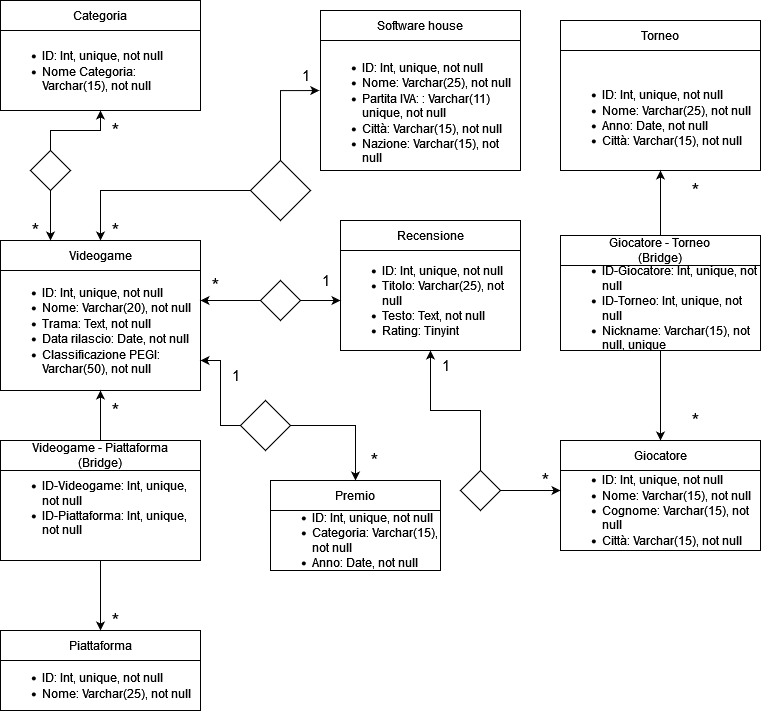

The diagram above was exported from draw.io. Its source (the exported page's mxGraphModel, read from the mxfile embedded in the PNG):
<mxGraphModel dx="1050" dy="524" grid="1" gridSize="10" guides="1" tooltips="1" connect="1" arrows="1" fold="1" page="1" pageScale="1" pageWidth="827" pageHeight="1169" math="0" shadow="0">
  <root>
    <mxCell id="0" />
    <mxCell id="1" parent="0" />
    <mxCell id="GW1x0Rxr6ZO3NL_KyY5c-1" value="&lt;div align=&quot;left&quot;&gt;&lt;ul&gt;&lt;li&gt;ID: Int, unique, not null&lt;br&gt;&lt;/li&gt;&lt;li&gt;Nome: Varchar(20), not null&lt;/li&gt;&lt;li&gt;Trama: Text, not null&lt;br&gt;&lt;/li&gt;&lt;li&gt;Data rilascio: Date, not null&lt;br&gt;&lt;/li&gt;&lt;li&gt;Classificazione PEGI: Varchar(50), not null&lt;/li&gt;&lt;/ul&gt;&lt;/div&gt;" style="rounded=0;whiteSpace=wrap;html=1;align=left;" vertex="1" parent="1">
      <mxGeometry x="40" y="270" width="200" height="120" as="geometry" />
    </mxCell>
    <mxCell id="GW1x0Rxr6ZO3NL_KyY5c-3" value="Videogame" style="rounded=0;whiteSpace=wrap;html=1;" vertex="1" parent="1">
      <mxGeometry x="40" y="240" width="200" height="30" as="geometry" />
    </mxCell>
    <mxCell id="GW1x0Rxr6ZO3NL_KyY5c-4" value="&lt;br&gt;&lt;ul&gt;&lt;li&gt;ID: Int, unique, not null&lt;br&gt;&lt;/li&gt;&lt;li&gt;Nome: Varchar(25), not null&lt;br&gt;&lt;/li&gt;&lt;li&gt;Partita IVA: : Varchar(11) unique, not null&lt;/li&gt;&lt;li&gt;Città: Varchar(15), not null&lt;/li&gt;&lt;li&gt;Nazione: Varchar(15), not null&lt;/li&gt;&lt;/ul&gt;" style="rounded=0;whiteSpace=wrap;html=1;align=left;" vertex="1" parent="1">
      <mxGeometry x="360" y="40" width="200" height="130" as="geometry" />
    </mxCell>
    <mxCell id="GW1x0Rxr6ZO3NL_KyY5c-5" value="Software house" style="rounded=0;whiteSpace=wrap;html=1;" vertex="1" parent="1">
      <mxGeometry x="360" y="10" width="200" height="30" as="geometry" />
    </mxCell>
    <mxCell id="GW1x0Rxr6ZO3NL_KyY5c-8" style="edgeStyle=orthogonalEdgeStyle;rounded=0;orthogonalLoop=1;jettySize=auto;html=1;entryX=-0.006;entryY=0.385;entryDx=0;entryDy=0;entryPerimeter=0;" edge="1" parent="1" source="GW1x0Rxr6ZO3NL_KyY5c-6" target="GW1x0Rxr6ZO3NL_KyY5c-4">
      <mxGeometry relative="1" as="geometry">
        <Array as="points">
          <mxPoint x="320" y="90" />
        </Array>
      </mxGeometry>
    </mxCell>
    <mxCell id="GW1x0Rxr6ZO3NL_KyY5c-35" style="edgeStyle=orthogonalEdgeStyle;rounded=0;orthogonalLoop=1;jettySize=auto;html=1;entryX=0.5;entryY=0;entryDx=0;entryDy=0;fontSize=12;" edge="1" parent="1" source="GW1x0Rxr6ZO3NL_KyY5c-6" target="GW1x0Rxr6ZO3NL_KyY5c-3">
      <mxGeometry relative="1" as="geometry" />
    </mxCell>
    <mxCell id="GW1x0Rxr6ZO3NL_KyY5c-6" value="" style="rhombus;whiteSpace=wrap;html=1;" vertex="1" parent="1">
      <mxGeometry x="290" y="160" width="60" height="60" as="geometry" />
    </mxCell>
    <mxCell id="GW1x0Rxr6ZO3NL_KyY5c-10" value="1" style="text;html=1;align=center;verticalAlign=middle;resizable=0;points=[];autosize=1;strokeColor=none;fillColor=none;fontSize=15;" vertex="1" parent="1">
      <mxGeometry x="330" y="60" width="30" height="30" as="geometry" />
    </mxCell>
    <mxCell id="GW1x0Rxr6ZO3NL_KyY5c-12" value="&lt;div&gt;&lt;ul&gt;&lt;li&gt;ID: Int, unique, not null&lt;br&gt;&lt;/li&gt;&lt;li&gt;Nome: Varchar(25), not null&lt;br&gt;&lt;/li&gt;&lt;/ul&gt;&lt;/div&gt;" style="rounded=0;whiteSpace=wrap;html=1;fontSize=12;align=left;labelPosition=center;verticalLabelPosition=middle;verticalAlign=middle;" vertex="1" parent="1">
      <mxGeometry x="40" y="660" width="200" height="50" as="geometry" />
    </mxCell>
    <mxCell id="GW1x0Rxr6ZO3NL_KyY5c-13" value="Piattaforma" style="rounded=0;whiteSpace=wrap;html=1;" vertex="1" parent="1">
      <mxGeometry x="40" y="630" width="200" height="30" as="geometry" />
    </mxCell>
    <mxCell id="GW1x0Rxr6ZO3NL_KyY5c-18" value="*" style="text;html=1;align=center;verticalAlign=middle;resizable=0;points=[];autosize=1;strokeColor=none;fillColor=none;fontSize=20;" vertex="1" parent="1">
      <mxGeometry x="140" y="390" width="30" height="40" as="geometry" />
    </mxCell>
    <mxCell id="GW1x0Rxr6ZO3NL_KyY5c-19" value="*" style="text;html=1;align=center;verticalAlign=middle;resizable=0;points=[];autosize=1;strokeColor=none;fillColor=none;fontSize=20;" vertex="1" parent="1">
      <mxGeometry x="140" y="600" width="30" height="40" as="geometry" />
    </mxCell>
    <mxCell id="GW1x0Rxr6ZO3NL_KyY5c-20" value="&lt;div align=&quot;left&quot;&gt;&lt;br&gt;&lt;ul&gt;&lt;li&gt;ID: Int, unique, not null&lt;br&gt;&lt;/li&gt;&lt;li&gt;Nome: Varchar(25), not null&lt;/li&gt;&lt;li&gt;Anno: Date, not null&lt;br&gt;&lt;/li&gt;&lt;li&gt;Città: Varchar(15), not null&lt;/li&gt;&lt;/ul&gt;&lt;/div&gt;" style="rounded=0;whiteSpace=wrap;html=1;fontSize=12;align=left;" vertex="1" parent="1">
      <mxGeometry x="600" y="50" width="200" height="120" as="geometry" />
    </mxCell>
    <mxCell id="GW1x0Rxr6ZO3NL_KyY5c-21" value="Torneo" style="rounded=0;whiteSpace=wrap;html=1;" vertex="1" parent="1">
      <mxGeometry x="600" y="20" width="200" height="30" as="geometry" />
    </mxCell>
    <mxCell id="GW1x0Rxr6ZO3NL_KyY5c-46" style="edgeStyle=orthogonalEdgeStyle;rounded=0;orthogonalLoop=1;jettySize=auto;html=1;entryX=0.5;entryY=1;entryDx=0;entryDy=0;fontSize=12;" edge="1" parent="1" source="GW1x0Rxr6ZO3NL_KyY5c-22" target="GW1x0Rxr6ZO3NL_KyY5c-1">
      <mxGeometry relative="1" as="geometry" />
    </mxCell>
    <mxCell id="GW1x0Rxr6ZO3NL_KyY5c-47" value="" style="edgeStyle=orthogonalEdgeStyle;rounded=0;orthogonalLoop=1;jettySize=auto;html=1;fontSize=12;" edge="1" parent="1" source="GW1x0Rxr6ZO3NL_KyY5c-22" target="GW1x0Rxr6ZO3NL_KyY5c-13">
      <mxGeometry relative="1" as="geometry" />
    </mxCell>
    <mxCell id="GW1x0Rxr6ZO3NL_KyY5c-22" value="&lt;div align=&quot;left&quot;&gt;&lt;br&gt;&lt;ul&gt;&lt;li&gt;ID-Videogame: Int, unique, not null&lt;br&gt;&lt;/li&gt;&lt;li&gt;ID-Piattaforma: Int, unique, not null&lt;br&gt;&lt;/li&gt;&lt;/ul&gt;&lt;/div&gt;" style="rounded=0;whiteSpace=wrap;html=1;fontSize=12;align=left;" vertex="1" parent="1">
      <mxGeometry x="40" y="440" width="200" height="120" as="geometry" />
    </mxCell>
    <mxCell id="GW1x0Rxr6ZO3NL_KyY5c-23" value="&lt;div&gt;Videogame - Piattaforma&lt;/div&gt;&lt;div&gt;(Bridge)&lt;br&gt;&lt;/div&gt;" style="rounded=0;whiteSpace=wrap;html=1;" vertex="1" parent="1">
      <mxGeometry x="40" y="440" width="200" height="30" as="geometry" />
    </mxCell>
    <mxCell id="GW1x0Rxr6ZO3NL_KyY5c-27" value="&lt;div align=&quot;left&quot;&gt;&lt;div&gt;&lt;br&gt;&lt;/div&gt;&lt;br&gt;&lt;br&gt;&lt;br&gt;&lt;ul&gt;&lt;li&gt;ID: Int, unique, not null&lt;br&gt;&lt;/li&gt;&lt;li&gt;Nome: Varchar(15), not null&lt;/li&gt;&lt;li&gt;Cognome: Varchar(15), not null&lt;/li&gt;&lt;li&gt;Città: Varchar(15), not null&lt;/li&gt;&lt;/ul&gt;&lt;div&gt;&lt;br&gt;&lt;/div&gt;&lt;div&gt;&lt;br&gt;&lt;/div&gt;&lt;/div&gt;" style="rounded=0;whiteSpace=wrap;html=1;fontSize=12;align=left;" vertex="1" parent="1">
      <mxGeometry x="600" y="440" width="200" height="110" as="geometry" />
    </mxCell>
    <mxCell id="GW1x0Rxr6ZO3NL_KyY5c-28" value="Giocatore" style="rounded=0;whiteSpace=wrap;html=1;" vertex="1" parent="1">
      <mxGeometry x="600" y="440" width="200" height="30" as="geometry" />
    </mxCell>
    <mxCell id="GW1x0Rxr6ZO3NL_KyY5c-31" value="*" style="text;html=1;align=center;verticalAlign=middle;resizable=0;points=[];autosize=1;strokeColor=none;fillColor=none;fontSize=20;" vertex="1" parent="1">
      <mxGeometry x="720" y="170" width="30" height="40" as="geometry" />
    </mxCell>
    <mxCell id="GW1x0Rxr6ZO3NL_KyY5c-48" style="edgeStyle=orthogonalEdgeStyle;rounded=0;orthogonalLoop=1;jettySize=auto;html=1;fontSize=12;" edge="1" parent="1" source="GW1x0Rxr6ZO3NL_KyY5c-33" target="GW1x0Rxr6ZO3NL_KyY5c-27">
      <mxGeometry relative="1" as="geometry">
        <Array as="points">
          <mxPoint x="720" y="350" />
          <mxPoint x="720" y="350" />
        </Array>
      </mxGeometry>
    </mxCell>
    <mxCell id="GW1x0Rxr6ZO3NL_KyY5c-49" style="edgeStyle=orthogonalEdgeStyle;rounded=0;orthogonalLoop=1;jettySize=auto;html=1;entryX=0.5;entryY=1;entryDx=0;entryDy=0;fontSize=12;" edge="1" parent="1" source="GW1x0Rxr6ZO3NL_KyY5c-33" target="GW1x0Rxr6ZO3NL_KyY5c-20">
      <mxGeometry relative="1" as="geometry" />
    </mxCell>
    <mxCell id="GW1x0Rxr6ZO3NL_KyY5c-33" value="&lt;div&gt;&lt;br&gt;&lt;/div&gt;&lt;div&gt;&lt;br&gt;&lt;/div&gt;&lt;ul&gt;&lt;li&gt;ID-Giocatore: Int, unique, not null&lt;br&gt;&lt;/li&gt;&lt;li&gt;ID-Torneo: Int, unique, not null&lt;br&gt;&lt;/li&gt;&lt;li&gt;Nickname: Varchar(15), not null, unique&lt;br&gt;&lt;/li&gt;&lt;/ul&gt;" style="rounded=0;whiteSpace=wrap;html=1;fontSize=12;align=left;" vertex="1" parent="1">
      <mxGeometry x="600" y="235" width="200" height="115" as="geometry" />
    </mxCell>
    <mxCell id="GW1x0Rxr6ZO3NL_KyY5c-34" value="&lt;div&gt;Giocatore - Torneo&lt;br&gt;&lt;/div&gt;&lt;div&gt;(Bridge)&lt;br&gt;&lt;/div&gt;" style="rounded=0;whiteSpace=wrap;html=1;" vertex="1" parent="1">
      <mxGeometry x="600" y="235" width="200" height="30" as="geometry" />
    </mxCell>
    <mxCell id="GW1x0Rxr6ZO3NL_KyY5c-36" value="*" style="text;html=1;align=center;verticalAlign=middle;resizable=0;points=[];autosize=1;strokeColor=none;fillColor=none;fontSize=20;" vertex="1" parent="1">
      <mxGeometry x="140" y="210" width="30" height="40" as="geometry" />
    </mxCell>
    <mxCell id="GW1x0Rxr6ZO3NL_KyY5c-37" value="&lt;div align=&quot;left&quot;&gt;&lt;ul&gt;&lt;li&gt;ID: Int, unique, not null&lt;br&gt;&lt;/li&gt;&lt;li&gt;Titolo: Varchar(25), not null&lt;/li&gt;&lt;li&gt;Testo: Text, not null&lt;br&gt;&lt;/li&gt;&lt;li&gt;Rating: Tinyint&lt;br&gt;&lt;/li&gt;&lt;/ul&gt;&lt;/div&gt;" style="rounded=0;whiteSpace=wrap;html=1;fontSize=12;align=left;" vertex="1" parent="1">
      <mxGeometry x="380" y="250" width="180" height="100" as="geometry" />
    </mxCell>
    <mxCell id="GW1x0Rxr6ZO3NL_KyY5c-38" value="Recensione" style="rounded=0;whiteSpace=wrap;html=1;" vertex="1" parent="1">
      <mxGeometry x="380" y="220" width="180" height="30" as="geometry" />
    </mxCell>
    <mxCell id="GW1x0Rxr6ZO3NL_KyY5c-44" style="edgeStyle=orthogonalEdgeStyle;rounded=0;orthogonalLoop=1;jettySize=auto;html=1;fontSize=12;" edge="1" parent="1" source="GW1x0Rxr6ZO3NL_KyY5c-39" target="GW1x0Rxr6ZO3NL_KyY5c-27">
      <mxGeometry relative="1" as="geometry">
        <Array as="points">
          <mxPoint x="530" y="495" />
          <mxPoint x="530" y="495" />
        </Array>
      </mxGeometry>
    </mxCell>
    <mxCell id="GW1x0Rxr6ZO3NL_KyY5c-62" style="edgeStyle=orthogonalEdgeStyle;rounded=0;orthogonalLoop=1;jettySize=auto;html=1;entryX=0.5;entryY=1;entryDx=0;entryDy=0;fontSize=12;" edge="1" parent="1" source="GW1x0Rxr6ZO3NL_KyY5c-39" target="GW1x0Rxr6ZO3NL_KyY5c-37">
      <mxGeometry relative="1" as="geometry" />
    </mxCell>
    <mxCell id="GW1x0Rxr6ZO3NL_KyY5c-39" value="" style="rhombus;whiteSpace=wrap;html=1;fontSize=12;" vertex="1" parent="1">
      <mxGeometry x="500" y="470" width="40" height="40" as="geometry" />
    </mxCell>
    <mxCell id="GW1x0Rxr6ZO3NL_KyY5c-41" style="edgeStyle=orthogonalEdgeStyle;rounded=0;orthogonalLoop=1;jettySize=auto;html=1;fontSize=12;" edge="1" parent="1" source="GW1x0Rxr6ZO3NL_KyY5c-40" target="GW1x0Rxr6ZO3NL_KyY5c-37">
      <mxGeometry relative="1" as="geometry" />
    </mxCell>
    <mxCell id="GW1x0Rxr6ZO3NL_KyY5c-42" style="edgeStyle=orthogonalEdgeStyle;rounded=0;orthogonalLoop=1;jettySize=auto;html=1;entryX=1;entryY=0.25;entryDx=0;entryDy=0;fontSize=12;" edge="1" parent="1" source="GW1x0Rxr6ZO3NL_KyY5c-40" target="GW1x0Rxr6ZO3NL_KyY5c-1">
      <mxGeometry relative="1" as="geometry" />
    </mxCell>
    <mxCell id="GW1x0Rxr6ZO3NL_KyY5c-40" value="" style="rhombus;whiteSpace=wrap;html=1;fontSize=12;" vertex="1" parent="1">
      <mxGeometry x="300" y="280" width="40" height="40" as="geometry" />
    </mxCell>
    <mxCell id="GW1x0Rxr6ZO3NL_KyY5c-50" value="*" style="text;html=1;align=center;verticalAlign=middle;resizable=0;points=[];autosize=1;strokeColor=none;fillColor=none;fontSize=20;" vertex="1" parent="1">
      <mxGeometry x="720" y="400" width="30" height="40" as="geometry" />
    </mxCell>
    <mxCell id="GW1x0Rxr6ZO3NL_KyY5c-51" value="*" style="text;html=1;align=center;verticalAlign=middle;resizable=0;points=[];autosize=1;strokeColor=none;fillColor=none;fontSize=20;" vertex="1" parent="1">
      <mxGeometry x="570" y="460" width="30" height="40" as="geometry" />
    </mxCell>
    <mxCell id="GW1x0Rxr6ZO3NL_KyY5c-52" value="*" style="text;html=1;align=center;verticalAlign=middle;resizable=0;points=[];autosize=1;strokeColor=none;fillColor=none;fontSize=20;" vertex="1" parent="1">
      <mxGeometry x="240" y="265" width="30" height="40" as="geometry" />
    </mxCell>
    <mxCell id="GW1x0Rxr6ZO3NL_KyY5c-53" value="1" style="text;html=1;align=center;verticalAlign=middle;resizable=0;points=[];autosize=1;strokeColor=none;fillColor=none;fontSize=15;" vertex="1" parent="1">
      <mxGeometry x="350" y="265" width="30" height="30" as="geometry" />
    </mxCell>
    <mxCell id="GW1x0Rxr6ZO3NL_KyY5c-54" value="1" style="text;html=1;align=center;verticalAlign=middle;resizable=0;points=[];autosize=1;strokeColor=none;fillColor=none;fontSize=15;" vertex="1" parent="1">
      <mxGeometry x="470" y="350" width="30" height="30" as="geometry" />
    </mxCell>
    <mxCell id="GW1x0Rxr6ZO3NL_KyY5c-55" value="&lt;div align=&quot;left&quot;&gt;&lt;br&gt;&lt;br&gt;&lt;ul&gt;&lt;li&gt;ID: Int, unique, not null&lt;br&gt;&lt;/li&gt;&lt;li&gt;Categoria: Varchar(15), not null&lt;/li&gt;&lt;li&gt;Anno: Date, not null&lt;br&gt;&lt;/li&gt;&lt;/ul&gt;&lt;/div&gt;" style="rounded=0;whiteSpace=wrap;html=1;fontSize=12;align=left;" vertex="1" parent="1">
      <mxGeometry x="310" y="480" width="170" height="90" as="geometry" />
    </mxCell>
    <mxCell id="GW1x0Rxr6ZO3NL_KyY5c-56" value="Premio" style="rounded=0;whiteSpace=wrap;html=1;" vertex="1" parent="1">
      <mxGeometry x="310" y="480" width="170" height="30" as="geometry" />
    </mxCell>
    <mxCell id="GW1x0Rxr6ZO3NL_KyY5c-58" style="edgeStyle=orthogonalEdgeStyle;rounded=0;orthogonalLoop=1;jettySize=auto;html=1;entryX=1;entryY=0.75;entryDx=0;entryDy=0;fontSize=12;" edge="1" parent="1" source="GW1x0Rxr6ZO3NL_KyY5c-57" target="GW1x0Rxr6ZO3NL_KyY5c-1">
      <mxGeometry relative="1" as="geometry" />
    </mxCell>
    <mxCell id="GW1x0Rxr6ZO3NL_KyY5c-59" style="edgeStyle=orthogonalEdgeStyle;rounded=0;orthogonalLoop=1;jettySize=auto;html=1;entryX=0.5;entryY=0;entryDx=0;entryDy=0;fontSize=12;" edge="1" parent="1" source="GW1x0Rxr6ZO3NL_KyY5c-57" target="GW1x0Rxr6ZO3NL_KyY5c-56">
      <mxGeometry relative="1" as="geometry">
        <Array as="points">
          <mxPoint x="395" y="425" />
        </Array>
      </mxGeometry>
    </mxCell>
    <mxCell id="GW1x0Rxr6ZO3NL_KyY5c-57" value="" style="rhombus;whiteSpace=wrap;html=1;fontSize=12;" vertex="1" parent="1">
      <mxGeometry x="280" y="400" width="50" height="50" as="geometry" />
    </mxCell>
    <mxCell id="GW1x0Rxr6ZO3NL_KyY5c-60" value="1" style="text;html=1;align=center;verticalAlign=middle;resizable=0;points=[];autosize=1;strokeColor=none;fillColor=none;fontSize=15;" vertex="1" parent="1">
      <mxGeometry x="260" y="360" width="30" height="30" as="geometry" />
    </mxCell>
    <mxCell id="GW1x0Rxr6ZO3NL_KyY5c-61" value="*" style="text;html=1;align=center;verticalAlign=middle;resizable=0;points=[];autosize=1;strokeColor=none;fillColor=none;fontSize=20;" vertex="1" parent="1">
      <mxGeometry x="399" y="440" width="30" height="40" as="geometry" />
    </mxCell>
    <mxCell id="GW1x0Rxr6ZO3NL_KyY5c-63" value="&lt;div align=&quot;left&quot;&gt;&lt;ul&gt;&lt;li&gt;ID: Int, unique, not null&lt;/li&gt;&lt;li&gt;Nome Categoria: Varchar(15), not null&lt;/li&gt;&lt;/ul&gt;&lt;/div&gt;" style="rounded=0;whiteSpace=wrap;html=1;fontSize=12;align=left;" vertex="1" parent="1">
      <mxGeometry x="40" y="30" width="200" height="80" as="geometry" />
    </mxCell>
    <mxCell id="GW1x0Rxr6ZO3NL_KyY5c-64" value="Categoria" style="rounded=0;whiteSpace=wrap;html=1;" vertex="1" parent="1">
      <mxGeometry x="40" width="200" height="30" as="geometry" />
    </mxCell>
    <mxCell id="GW1x0Rxr6ZO3NL_KyY5c-65" value="*" style="text;html=1;align=center;verticalAlign=middle;resizable=0;points=[];autosize=1;strokeColor=none;fillColor=none;fontSize=20;" vertex="1" parent="1">
      <mxGeometry x="140" y="110" width="30" height="40" as="geometry" />
    </mxCell>
    <mxCell id="GW1x0Rxr6ZO3NL_KyY5c-66" value="*" style="text;html=1;align=center;verticalAlign=middle;resizable=0;points=[];autosize=1;strokeColor=none;fillColor=none;fontSize=20;" vertex="1" parent="1">
      <mxGeometry x="60" y="210" width="30" height="40" as="geometry" />
    </mxCell>
    <mxCell id="GW1x0Rxr6ZO3NL_KyY5c-68" style="edgeStyle=orthogonalEdgeStyle;rounded=0;orthogonalLoop=1;jettySize=auto;html=1;entryX=0.25;entryY=0;entryDx=0;entryDy=0;fontSize=12;" edge="1" parent="1" source="GW1x0Rxr6ZO3NL_KyY5c-67" target="GW1x0Rxr6ZO3NL_KyY5c-3">
      <mxGeometry relative="1" as="geometry" />
    </mxCell>
    <mxCell id="GW1x0Rxr6ZO3NL_KyY5c-69" style="edgeStyle=orthogonalEdgeStyle;rounded=0;orthogonalLoop=1;jettySize=auto;html=1;entryX=0.5;entryY=1;entryDx=0;entryDy=0;fontSize=12;" edge="1" parent="1" source="GW1x0Rxr6ZO3NL_KyY5c-67" target="GW1x0Rxr6ZO3NL_KyY5c-63">
      <mxGeometry relative="1" as="geometry" />
    </mxCell>
    <mxCell id="GW1x0Rxr6ZO3NL_KyY5c-67" value="" style="rhombus;whiteSpace=wrap;html=1;fontSize=12;" vertex="1" parent="1">
      <mxGeometry x="70" y="150" width="40" height="40" as="geometry" />
    </mxCell>
  </root>
</mxGraphModel>